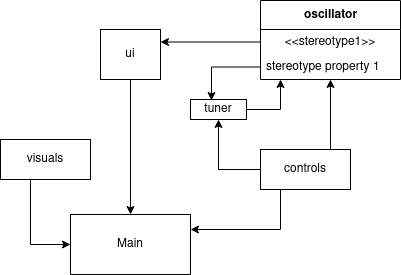

The diagram above was exported from draw.io. Its source (the exported page's mxGraphModel, read from the mxfile embedded in the PNG):
<mxGraphModel dx="1350" dy="764" grid="1" gridSize="10" guides="1" tooltips="1" connect="1" arrows="1" fold="1" page="1" pageScale="1" pageWidth="827" pageHeight="1169" math="0" shadow="0">
  <root>
    <mxCell id="0" />
    <mxCell id="1" parent="0" />
    <mxCell id="Y8x4QJmCpHch6zXTjiAh-3" value="" style="edgeStyle=orthogonalEdgeStyle;rounded=0;orthogonalLoop=1;jettySize=auto;html=1;" parent="1" source="Y8x4QJmCpHch6zXTjiAh-1" target="Y8x4QJmCpHch6zXTjiAh-2" edge="1">
      <mxGeometry relative="1" as="geometry" />
    </mxCell>
    <mxCell id="Y8x4QJmCpHch6zXTjiAh-1" value="ui" style="rounded=0;whiteSpace=wrap;html=1;" parent="1" vertex="1">
      <mxGeometry x="350" y="90" width="60" height="50" as="geometry" />
    </mxCell>
    <mxCell id="Y8x4QJmCpHch6zXTjiAh-2" value="Main" style="whiteSpace=wrap;html=1;rounded=0;" parent="1" vertex="1">
      <mxGeometry x="320" y="275" width="120" height="60" as="geometry" />
    </mxCell>
    <mxCell id="Y8x4QJmCpHch6zXTjiAh-8" style="edgeStyle=orthogonalEdgeStyle;rounded=0;orthogonalLoop=1;jettySize=auto;html=1;entryX=0.5;entryY=1;entryDx=0;entryDy=0;" parent="1" source="Y8x4QJmCpHch6zXTjiAh-6" edge="1">
      <mxGeometry relative="1" as="geometry">
        <mxPoint x="530" y="140" as="targetPoint" />
      </mxGeometry>
    </mxCell>
    <mxCell id="Y8x4QJmCpHch6zXTjiAh-6" value="tuner" style="whiteSpace=wrap;html=1;rounded=0;" parent="1" vertex="1">
      <mxGeometry x="440" y="160" width="56" height="20" as="geometry" />
    </mxCell>
    <mxCell id="Y8x4QJmCpHch6zXTjiAh-10" style="edgeStyle=orthogonalEdgeStyle;rounded=0;orthogonalLoop=1;jettySize=auto;html=1;entryX=0;entryY=0.5;entryDx=0;entryDy=0;" parent="1" source="Y8x4QJmCpHch6zXTjiAh-9" target="Y8x4QJmCpHch6zXTjiAh-2" edge="1">
      <mxGeometry relative="1" as="geometry">
        <Array as="points">
          <mxPoint x="280" y="305" />
        </Array>
      </mxGeometry>
    </mxCell>
    <mxCell id="Y8x4QJmCpHch6zXTjiAh-9" value="visuals" style="rounded=0;whiteSpace=wrap;html=1;" parent="1" vertex="1">
      <mxGeometry x="250" y="200" width="90" height="40" as="geometry" />
    </mxCell>
    <mxCell id="hfPadH3pUq3ny9ewtYfI-1" value="oscillator" style="swimlane;fontStyle=1;align=center;verticalAlign=middle;childLayout=stackLayout;horizontal=1;startSize=29;horizontalStack=0;resizeParent=1;resizeParentMax=0;resizeLast=0;collapsible=0;marginBottom=0;html=1;" vertex="1" parent="1">
      <mxGeometry x="510" y="61" width="140" height="79" as="geometry" />
    </mxCell>
    <mxCell id="hfPadH3pUq3ny9ewtYfI-2" value="&amp;lt;&amp;lt;stereotype1&amp;gt;&amp;gt;" style="text;html=1;strokeColor=none;fillColor=none;align=center;verticalAlign=middle;spacingLeft=4;spacingRight=4;overflow=hidden;rotatable=0;points=[[0,0.5],[1,0.5]];portConstraint=eastwest;" vertex="1" parent="hfPadH3pUq3ny9ewtYfI-1">
      <mxGeometry y="29" width="140" height="25" as="geometry" />
    </mxCell>
    <mxCell id="hfPadH3pUq3ny9ewtYfI-3" value="stereotype property 1" style="text;html=1;strokeColor=none;fillColor=none;align=left;verticalAlign=middle;spacingLeft=4;spacingRight=4;overflow=hidden;rotatable=0;points=[[0,0.5],[1,0.5]];portConstraint=eastwest;" vertex="1" parent="hfPadH3pUq3ny9ewtYfI-1">
      <mxGeometry y="54" width="140" height="25" as="geometry" />
    </mxCell>
    <mxCell id="hfPadH3pUq3ny9ewtYfI-8" style="edgeStyle=orthogonalEdgeStyle;rounded=0;orthogonalLoop=1;jettySize=auto;html=1;entryX=0.5;entryY=1;entryDx=0;entryDy=0;" edge="1" parent="1" source="hfPadH3pUq3ny9ewtYfI-6" target="Y8x4QJmCpHch6zXTjiAh-6">
      <mxGeometry relative="1" as="geometry" />
    </mxCell>
    <mxCell id="hfPadH3pUq3ny9ewtYfI-9" style="edgeStyle=orthogonalEdgeStyle;rounded=0;orthogonalLoop=1;jettySize=auto;html=1;entryX=0.5;entryY=1;entryDx=0;entryDy=0;" edge="1" parent="1" source="hfPadH3pUq3ny9ewtYfI-6" target="hfPadH3pUq3ny9ewtYfI-1">
      <mxGeometry relative="1" as="geometry">
        <Array as="points">
          <mxPoint x="580" y="200" />
          <mxPoint x="580" y="200" />
        </Array>
      </mxGeometry>
    </mxCell>
    <mxCell id="hfPadH3pUq3ny9ewtYfI-13" style="edgeStyle=orthogonalEdgeStyle;rounded=0;orthogonalLoop=1;jettySize=auto;html=1;entryX=1;entryY=0.25;entryDx=0;entryDy=0;" edge="1" parent="1" source="hfPadH3pUq3ny9ewtYfI-6" target="Y8x4QJmCpHch6zXTjiAh-2">
      <mxGeometry relative="1" as="geometry">
        <Array as="points">
          <mxPoint x="530" y="290" />
        </Array>
      </mxGeometry>
    </mxCell>
    <mxCell id="hfPadH3pUq3ny9ewtYfI-6" value="&lt;div&gt;controls&lt;/div&gt;" style="rounded=0;whiteSpace=wrap;html=1;" vertex="1" parent="1">
      <mxGeometry x="510" y="210" width="90" height="40" as="geometry" />
    </mxCell>
    <mxCell id="hfPadH3pUq3ny9ewtYfI-7" style="edgeStyle=orthogonalEdgeStyle;rounded=0;orthogonalLoop=1;jettySize=auto;html=1;entryX=0.375;entryY=0.05;entryDx=0;entryDy=0;entryPerimeter=0;" edge="1" parent="1" source="hfPadH3pUq3ny9ewtYfI-3" target="Y8x4QJmCpHch6zXTjiAh-6">
      <mxGeometry relative="1" as="geometry" />
    </mxCell>
    <mxCell id="hfPadH3pUq3ny9ewtYfI-12" style="edgeStyle=orthogonalEdgeStyle;rounded=0;orthogonalLoop=1;jettySize=auto;html=1;exitX=0;exitY=0.5;exitDx=0;exitDy=0;entryX=1;entryY=0.25;entryDx=0;entryDy=0;" edge="1" parent="1" source="hfPadH3pUq3ny9ewtYfI-2" target="Y8x4QJmCpHch6zXTjiAh-1">
      <mxGeometry relative="1" as="geometry" />
    </mxCell>
  </root>
</mxGraphModel>